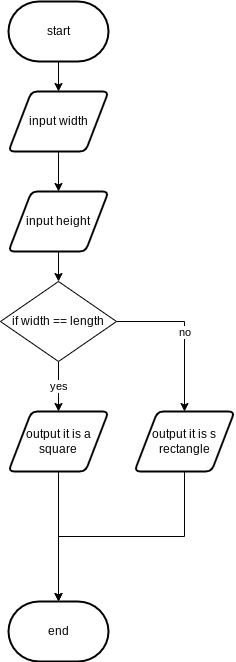

The diagram above was exported from draw.io. Its source (the exported page's mxGraphModel, read from the mxfile embedded in the PNG):
<mxGraphModel dx="498" dy="503" grid="1" gridSize="10" guides="1" tooltips="1" connect="1" arrows="1" fold="1" page="1" pageScale="1" pageWidth="827" pageHeight="1169" math="0" shadow="0">
  <root>
    <mxCell id="0" />
    <mxCell id="1" parent="0" />
    <mxCell id="7" style="edgeStyle=none;html=1;exitX=0.5;exitY=1;exitDx=0;exitDy=0;exitPerimeter=0;entryX=0.5;entryY=0;entryDx=0;entryDy=0;" parent="1" source="2" target="3" edge="1">
      <mxGeometry relative="1" as="geometry" />
    </mxCell>
    <mxCell id="2" value="start" style="strokeWidth=2;html=1;shape=mxgraph.flowchart.terminator;whiteSpace=wrap;" parent="1" vertex="1">
      <mxGeometry x="364" y="10" width="100" height="60" as="geometry" />
    </mxCell>
    <mxCell id="18" style="edgeStyle=orthogonalEdgeStyle;rounded=0;html=1;exitX=0.5;exitY=1;exitDx=0;exitDy=0;" edge="1" parent="1" source="3" target="17">
      <mxGeometry relative="1" as="geometry" />
    </mxCell>
    <mxCell id="3" value="input width" style="shape=parallelogram;html=1;strokeWidth=2;perimeter=parallelogramPerimeter;whiteSpace=wrap;rounded=1;arcSize=12;size=0.23;" parent="1" vertex="1">
      <mxGeometry x="364" y="100" width="100" height="60" as="geometry" />
    </mxCell>
    <mxCell id="15" style="edgeStyle=orthogonalEdgeStyle;rounded=0;html=1;exitX=0.5;exitY=1;exitDx=0;exitDy=0;entryX=0.5;entryY=0;entryDx=0;entryDy=0;entryPerimeter=0;" edge="1" parent="1" source="5" target="6">
      <mxGeometry relative="1" as="geometry" />
    </mxCell>
    <mxCell id="5" value="output it is a square" style="shape=parallelogram;html=1;strokeWidth=2;perimeter=parallelogramPerimeter;whiteSpace=wrap;rounded=1;arcSize=12;size=0.23;" parent="1" vertex="1">
      <mxGeometry x="364" y="420" width="100" height="60" as="geometry" />
    </mxCell>
    <mxCell id="6" value="end" style="strokeWidth=2;html=1;shape=mxgraph.flowchart.terminator;whiteSpace=wrap;" parent="1" vertex="1">
      <mxGeometry x="364" y="610" width="100" height="60" as="geometry" />
    </mxCell>
    <mxCell id="12" value="yes" style="edgeStyle=none;html=1;exitX=0.5;exitY=1;exitDx=0;exitDy=0;entryX=0.5;entryY=0;entryDx=0;entryDy=0;" edge="1" parent="1" source="11" target="5">
      <mxGeometry relative="1" as="geometry" />
    </mxCell>
    <mxCell id="14" value="no" style="edgeStyle=orthogonalEdgeStyle;html=1;exitX=1;exitY=0.5;exitDx=0;exitDy=0;entryX=0.5;entryY=0;entryDx=0;entryDy=0;rounded=0;" edge="1" parent="1" source="11" target="13">
      <mxGeometry relative="1" as="geometry" />
    </mxCell>
    <mxCell id="11" value="if width == length" style="rhombus;whiteSpace=wrap;html=1;" vertex="1" parent="1">
      <mxGeometry x="356" y="290" width="116" height="80" as="geometry" />
    </mxCell>
    <mxCell id="16" style="edgeStyle=orthogonalEdgeStyle;rounded=0;html=1;exitX=0.5;exitY=1;exitDx=0;exitDy=0;entryX=0.5;entryY=0;entryDx=0;entryDy=0;entryPerimeter=0;" edge="1" parent="1" source="13" target="6">
      <mxGeometry relative="1" as="geometry">
        <mxPoint x="430" y="600" as="targetPoint" />
      </mxGeometry>
    </mxCell>
    <mxCell id="13" value="output it is s rectangle" style="shape=parallelogram;html=1;strokeWidth=2;perimeter=parallelogramPerimeter;whiteSpace=wrap;rounded=1;arcSize=12;size=0.23;" vertex="1" parent="1">
      <mxGeometry x="490" y="420" width="100" height="60" as="geometry" />
    </mxCell>
    <mxCell id="19" style="edgeStyle=orthogonalEdgeStyle;rounded=0;html=1;exitX=0.5;exitY=1;exitDx=0;exitDy=0;" edge="1" parent="1" source="17" target="11">
      <mxGeometry relative="1" as="geometry" />
    </mxCell>
    <mxCell id="17" value="input height" style="shape=parallelogram;html=1;strokeWidth=2;perimeter=parallelogramPerimeter;whiteSpace=wrap;rounded=1;arcSize=12;size=0.23;" vertex="1" parent="1">
      <mxGeometry x="364" y="200" width="100" height="60" as="geometry" />
    </mxCell>
  </root>
</mxGraphModel>